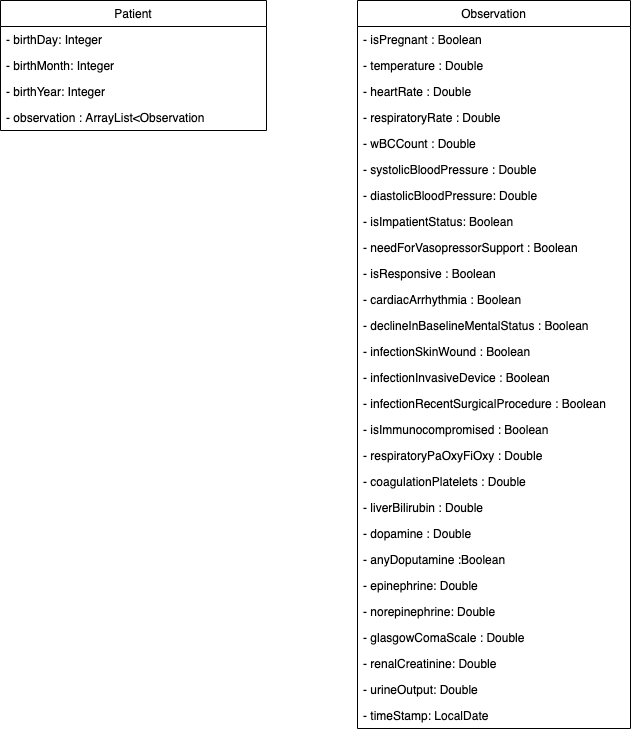

The diagram above was exported from draw.io. Its source (the exported page's mxGraphModel, read from the mxfile embedded in the PNG):
<mxGraphModel dx="946" dy="646" grid="1" gridSize="21" guides="1" tooltips="1" connect="1" arrows="1" fold="1" page="1" pageScale="1" pageWidth="827" pageHeight="1169" math="0" shadow="0">
  <root>
    <mxCell id="WIyWlLk6GJQsqaUBKTNV-0" />
    <mxCell id="WIyWlLk6GJQsqaUBKTNV-1" parent="WIyWlLk6GJQsqaUBKTNV-0" />
    <mxCell id="OjNES9FnrPAaJzmjV8bX-5" value="Patient" style="swimlane;fontStyle=0;childLayout=stackLayout;horizontal=1;startSize=26;fillColor=none;horizontalStack=0;resizeParent=1;resizeParentMax=0;resizeLast=0;collapsible=1;marginBottom=0;" parent="WIyWlLk6GJQsqaUBKTNV-1" vertex="1">
      <mxGeometry x="105" y="84" width="266" height="130" as="geometry" />
    </mxCell>
    <mxCell id="l1WECWZVSd2jppYYR3Jc-1" value="- birthDay: Integer&#10;" style="text;strokeColor=none;fillColor=none;align=left;verticalAlign=top;spacingLeft=4;spacingRight=4;overflow=hidden;rotatable=0;points=[[0,0.5],[1,0.5]];portConstraint=eastwest;" parent="OjNES9FnrPAaJzmjV8bX-5" vertex="1">
      <mxGeometry y="26" width="266" height="26" as="geometry" />
    </mxCell>
    <mxCell id="l1WECWZVSd2jppYYR3Jc-2" value="- birthMonth: Integer&#10;" style="text;strokeColor=none;fillColor=none;align=left;verticalAlign=top;spacingLeft=4;spacingRight=4;overflow=hidden;rotatable=0;points=[[0,0.5],[1,0.5]];portConstraint=eastwest;" parent="OjNES9FnrPAaJzmjV8bX-5" vertex="1">
      <mxGeometry y="52" width="266" height="26" as="geometry" />
    </mxCell>
    <mxCell id="l1WECWZVSd2jppYYR3Jc-3" value="- birthYear: Integer&#10;" style="text;strokeColor=none;fillColor=none;align=left;verticalAlign=top;spacingLeft=4;spacingRight=4;overflow=hidden;rotatable=0;points=[[0,0.5],[1,0.5]];portConstraint=eastwest;" parent="OjNES9FnrPAaJzmjV8bX-5" vertex="1">
      <mxGeometry y="78" width="266" height="26" as="geometry" />
    </mxCell>
    <mxCell id="OjNES9FnrPAaJzmjV8bX-9" value="- observation : ArrayList&lt;Observation&#10;" style="text;strokeColor=none;fillColor=none;align=left;verticalAlign=top;spacingLeft=4;spacingRight=4;overflow=hidden;rotatable=0;points=[[0,0.5],[1,0.5]];portConstraint=eastwest;" parent="OjNES9FnrPAaJzmjV8bX-5" vertex="1">
      <mxGeometry y="104" width="266" height="26" as="geometry" />
    </mxCell>
    <mxCell id="OjNES9FnrPAaJzmjV8bX-10" value="Observation" style="swimlane;fontStyle=0;childLayout=stackLayout;horizontal=1;startSize=26;fillColor=none;horizontalStack=0;resizeParent=1;resizeParentMax=0;resizeLast=0;collapsible=1;marginBottom=0;" parent="WIyWlLk6GJQsqaUBKTNV-1" vertex="1">
      <mxGeometry x="462" y="84" width="273" height="728" as="geometry" />
    </mxCell>
    <mxCell id="OjNES9FnrPAaJzmjV8bX-12" value="- isPregnant : Boolean" style="text;strokeColor=none;fillColor=none;align=left;verticalAlign=top;spacingLeft=4;spacingRight=4;overflow=hidden;rotatable=0;points=[[0,0.5],[1,0.5]];portConstraint=eastwest;" parent="OjNES9FnrPAaJzmjV8bX-10" vertex="1">
      <mxGeometry y="26" width="273" height="26" as="geometry" />
    </mxCell>
    <mxCell id="OjNES9FnrPAaJzmjV8bX-13" value="- temperature : Double&#10;" style="text;strokeColor=none;fillColor=none;align=left;verticalAlign=top;spacingLeft=4;spacingRight=4;overflow=hidden;rotatable=0;points=[[0,0.5],[1,0.5]];portConstraint=eastwest;" parent="OjNES9FnrPAaJzmjV8bX-10" vertex="1">
      <mxGeometry y="52" width="273" height="26" as="geometry" />
    </mxCell>
    <mxCell id="OjNES9FnrPAaJzmjV8bX-14" value="- heartRate : Double&#10;" style="text;strokeColor=none;fillColor=none;align=left;verticalAlign=top;spacingLeft=4;spacingRight=4;overflow=hidden;rotatable=0;points=[[0,0.5],[1,0.5]];portConstraint=eastwest;" parent="OjNES9FnrPAaJzmjV8bX-10" vertex="1">
      <mxGeometry y="78" width="273" height="26" as="geometry" />
    </mxCell>
    <mxCell id="OjNES9FnrPAaJzmjV8bX-15" value="- respiratoryRate : Double&#10;" style="text;strokeColor=none;fillColor=none;align=left;verticalAlign=top;spacingLeft=4;spacingRight=4;overflow=hidden;rotatable=0;points=[[0,0.5],[1,0.5]];portConstraint=eastwest;" parent="OjNES9FnrPAaJzmjV8bX-10" vertex="1">
      <mxGeometry y="104" width="273" height="26" as="geometry" />
    </mxCell>
    <mxCell id="OjNES9FnrPAaJzmjV8bX-16" value="- wBCCount : Double&#10;" style="text;strokeColor=none;fillColor=none;align=left;verticalAlign=top;spacingLeft=4;spacingRight=4;overflow=hidden;rotatable=0;points=[[0,0.5],[1,0.5]];portConstraint=eastwest;" parent="OjNES9FnrPAaJzmjV8bX-10" vertex="1">
      <mxGeometry y="130" width="273" height="26" as="geometry" />
    </mxCell>
    <mxCell id="OjNES9FnrPAaJzmjV8bX-17" value="- systolicBloodPressure : Double&#10;" style="text;strokeColor=none;fillColor=none;align=left;verticalAlign=top;spacingLeft=4;spacingRight=4;overflow=hidden;rotatable=0;points=[[0,0.5],[1,0.5]];portConstraint=eastwest;" parent="OjNES9FnrPAaJzmjV8bX-10" vertex="1">
      <mxGeometry y="156" width="273" height="26" as="geometry" />
    </mxCell>
    <mxCell id="OjNES9FnrPAaJzmjV8bX-18" value="- diastolicBloodPressure: Double&#10;" style="text;strokeColor=none;fillColor=none;align=left;verticalAlign=top;spacingLeft=4;spacingRight=4;overflow=hidden;rotatable=0;points=[[0,0.5],[1,0.5]];portConstraint=eastwest;" parent="OjNES9FnrPAaJzmjV8bX-10" vertex="1">
      <mxGeometry y="182" width="273" height="26" as="geometry" />
    </mxCell>
    <mxCell id="l1WECWZVSd2jppYYR3Jc-0" value="- isImpatientStatus: Boolean" style="text;strokeColor=none;fillColor=none;align=left;verticalAlign=top;spacingLeft=4;spacingRight=4;overflow=hidden;rotatable=0;points=[[0,0.5],[1,0.5]];portConstraint=eastwest;" parent="OjNES9FnrPAaJzmjV8bX-10" vertex="1">
      <mxGeometry y="208" width="273" height="26" as="geometry" />
    </mxCell>
    <mxCell id="OjNES9FnrPAaJzmjV8bX-19" value="- needForVasopressorSupport : Boolean" style="text;strokeColor=none;fillColor=none;align=left;verticalAlign=top;spacingLeft=4;spacingRight=4;overflow=hidden;rotatable=0;points=[[0,0.5],[1,0.5]];portConstraint=eastwest;" parent="OjNES9FnrPAaJzmjV8bX-10" vertex="1">
      <mxGeometry y="234" width="273" height="26" as="geometry" />
    </mxCell>
    <mxCell id="OjNES9FnrPAaJzmjV8bX-20" value="- isResponsive : Boolean" style="text;strokeColor=none;fillColor=none;align=left;verticalAlign=top;spacingLeft=4;spacingRight=4;overflow=hidden;rotatable=0;points=[[0,0.5],[1,0.5]];portConstraint=eastwest;" parent="OjNES9FnrPAaJzmjV8bX-10" vertex="1">
      <mxGeometry y="260" width="273" height="26" as="geometry" />
    </mxCell>
    <mxCell id="OjNES9FnrPAaJzmjV8bX-40" value="- cardiacArrhythmia : Boolean&#10;" style="text;strokeColor=none;fillColor=none;align=left;verticalAlign=top;spacingLeft=4;spacingRight=4;overflow=hidden;rotatable=0;points=[[0,0.5],[1,0.5]];portConstraint=eastwest;" parent="OjNES9FnrPAaJzmjV8bX-10" vertex="1">
      <mxGeometry y="286" width="273" height="26" as="geometry" />
    </mxCell>
    <mxCell id="OjNES9FnrPAaJzmjV8bX-22" value="- declineInBaselineMentalStatus : Boolean&#10;" style="text;strokeColor=none;fillColor=none;align=left;verticalAlign=top;spacingLeft=4;spacingRight=4;overflow=hidden;rotatable=0;points=[[0,0.5],[1,0.5]];portConstraint=eastwest;" parent="OjNES9FnrPAaJzmjV8bX-10" vertex="1">
      <mxGeometry y="312" width="273" height="26" as="geometry" />
    </mxCell>
    <mxCell id="OjNES9FnrPAaJzmjV8bX-23" value="- infectionSkinWound : Boolean" style="text;strokeColor=none;fillColor=none;align=left;verticalAlign=top;spacingLeft=4;spacingRight=4;overflow=hidden;rotatable=0;points=[[0,0.5],[1,0.5]];portConstraint=eastwest;" parent="OjNES9FnrPAaJzmjV8bX-10" vertex="1">
      <mxGeometry y="338" width="273" height="26" as="geometry" />
    </mxCell>
    <mxCell id="OjNES9FnrPAaJzmjV8bX-24" value="- infectionInvasiveDevice : Boolean " style="text;strokeColor=none;fillColor=none;align=left;verticalAlign=top;spacingLeft=4;spacingRight=4;overflow=hidden;rotatable=0;points=[[0,0.5],[1,0.5]];portConstraint=eastwest;" parent="OjNES9FnrPAaJzmjV8bX-10" vertex="1">
      <mxGeometry y="364" width="273" height="26" as="geometry" />
    </mxCell>
    <mxCell id="OjNES9FnrPAaJzmjV8bX-25" value="- infectionRecentSurgicalProcedure : Boolean&#10;" style="text;strokeColor=none;fillColor=none;align=left;verticalAlign=top;spacingLeft=4;spacingRight=4;overflow=hidden;rotatable=0;points=[[0,0.5],[1,0.5]];portConstraint=eastwest;" parent="OjNES9FnrPAaJzmjV8bX-10" vertex="1">
      <mxGeometry y="390" width="273" height="26" as="geometry" />
    </mxCell>
    <mxCell id="OjNES9FnrPAaJzmjV8bX-26" value="- isImmunocompromised : Boolean&#10;" style="text;strokeColor=none;fillColor=none;align=left;verticalAlign=top;spacingLeft=4;spacingRight=4;overflow=hidden;rotatable=0;points=[[0,0.5],[1,0.5]];portConstraint=eastwest;" parent="OjNES9FnrPAaJzmjV8bX-10" vertex="1">
      <mxGeometry y="416" width="273" height="26" as="geometry" />
    </mxCell>
    <mxCell id="OjNES9FnrPAaJzmjV8bX-27" value="- respiratoryPaOxyFiOxy : Double&#10;" style="text;strokeColor=none;fillColor=none;align=left;verticalAlign=top;spacingLeft=4;spacingRight=4;overflow=hidden;rotatable=0;points=[[0,0.5],[1,0.5]];portConstraint=eastwest;" parent="OjNES9FnrPAaJzmjV8bX-10" vertex="1">
      <mxGeometry y="442" width="273" height="26" as="geometry" />
    </mxCell>
    <mxCell id="OjNES9FnrPAaJzmjV8bX-28" value="- coagulationPlatelets : Double&#10;" style="text;strokeColor=none;fillColor=none;align=left;verticalAlign=top;spacingLeft=4;spacingRight=4;overflow=hidden;rotatable=0;points=[[0,0.5],[1,0.5]];portConstraint=eastwest;" parent="OjNES9FnrPAaJzmjV8bX-10" vertex="1">
      <mxGeometry y="468" width="273" height="26" as="geometry" />
    </mxCell>
    <mxCell id="OjNES9FnrPAaJzmjV8bX-29" value="- liverBilirubin : Double" style="text;strokeColor=none;fillColor=none;align=left;verticalAlign=top;spacingLeft=4;spacingRight=4;overflow=hidden;rotatable=0;points=[[0,0.5],[1,0.5]];portConstraint=eastwest;" parent="OjNES9FnrPAaJzmjV8bX-10" vertex="1">
      <mxGeometry y="494" width="273" height="26" as="geometry" />
    </mxCell>
    <mxCell id="OjNES9FnrPAaJzmjV8bX-36" value="- dopamine : Double " style="text;strokeColor=none;fillColor=none;align=left;verticalAlign=top;spacingLeft=4;spacingRight=4;overflow=hidden;rotatable=0;points=[[0,0.5],[1,0.5]];portConstraint=eastwest;" parent="OjNES9FnrPAaJzmjV8bX-10" vertex="1">
      <mxGeometry y="520" width="273" height="26" as="geometry" />
    </mxCell>
    <mxCell id="OjNES9FnrPAaJzmjV8bX-37" value="- anyDoputamine :Boolean&#10;" style="text;strokeColor=none;fillColor=none;align=left;verticalAlign=top;spacingLeft=4;spacingRight=4;overflow=hidden;rotatable=0;points=[[0,0.5],[1,0.5]];portConstraint=eastwest;" parent="OjNES9FnrPAaJzmjV8bX-10" vertex="1">
      <mxGeometry y="546" width="273" height="26" as="geometry" />
    </mxCell>
    <mxCell id="OjNES9FnrPAaJzmjV8bX-38" value="- epinephrine: Double&#10;" style="text;strokeColor=none;fillColor=none;align=left;verticalAlign=top;spacingLeft=4;spacingRight=4;overflow=hidden;rotatable=0;points=[[0,0.5],[1,0.5]];portConstraint=eastwest;" parent="OjNES9FnrPAaJzmjV8bX-10" vertex="1">
      <mxGeometry y="572" width="273" height="26" as="geometry" />
    </mxCell>
    <mxCell id="OjNES9FnrPAaJzmjV8bX-39" value="- norepinephrine: Double" style="text;strokeColor=none;fillColor=none;align=left;verticalAlign=top;spacingLeft=4;spacingRight=4;overflow=hidden;rotatable=0;points=[[0,0.5],[1,0.5]];portConstraint=eastwest;" parent="OjNES9FnrPAaJzmjV8bX-10" vertex="1">
      <mxGeometry y="598" width="273" height="26" as="geometry" />
    </mxCell>
    <mxCell id="OjNES9FnrPAaJzmjV8bX-31" value="- glasgowComaScale : Double&#10;" style="text;strokeColor=none;fillColor=none;align=left;verticalAlign=top;spacingLeft=4;spacingRight=4;overflow=hidden;rotatable=0;points=[[0,0.5],[1,0.5]];portConstraint=eastwest;" parent="OjNES9FnrPAaJzmjV8bX-10" vertex="1">
      <mxGeometry y="624" width="273" height="26" as="geometry" />
    </mxCell>
    <mxCell id="OjNES9FnrPAaJzmjV8bX-32" value="- renalCreatinine: Double" style="text;strokeColor=none;fillColor=none;align=left;verticalAlign=top;spacingLeft=4;spacingRight=4;overflow=hidden;rotatable=0;points=[[0,0.5],[1,0.5]];portConstraint=eastwest;" parent="OjNES9FnrPAaJzmjV8bX-10" vertex="1">
      <mxGeometry y="650" width="273" height="26" as="geometry" />
    </mxCell>
    <mxCell id="OjNES9FnrPAaJzmjV8bX-33" value="- urineOutput: Double&#10;" style="text;strokeColor=none;fillColor=none;align=left;verticalAlign=top;spacingLeft=4;spacingRight=4;overflow=hidden;rotatable=0;points=[[0,0.5],[1,0.5]];portConstraint=eastwest;" parent="OjNES9FnrPAaJzmjV8bX-10" vertex="1">
      <mxGeometry y="676" width="273" height="26" as="geometry" />
    </mxCell>
    <mxCell id="lFRGVuw4rWKrBD9JhMoh-0" value="- timeStamp: LocalDate&#10;" style="text;strokeColor=none;fillColor=none;align=left;verticalAlign=top;spacingLeft=4;spacingRight=4;overflow=hidden;rotatable=0;points=[[0,0.5],[1,0.5]];portConstraint=eastwest;" vertex="1" parent="OjNES9FnrPAaJzmjV8bX-10">
      <mxGeometry y="702" width="273" height="26" as="geometry" />
    </mxCell>
  </root>
</mxGraphModel>